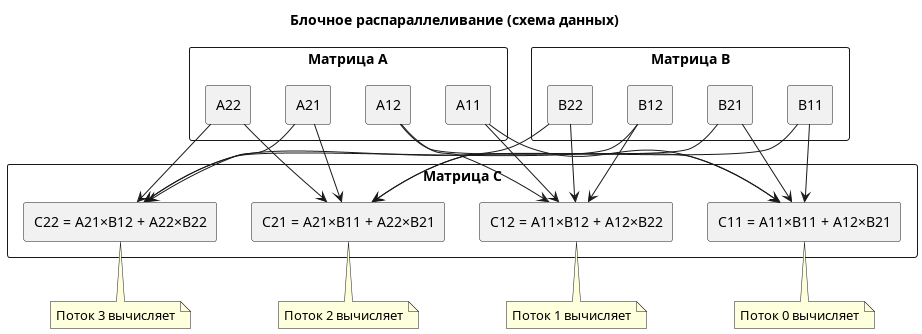

The diagram above was rendered by PlantUML. Its source (embedded in the PNG):
@startuml Parallel Block
title Блочное распараллеливание (схема данных)

rectangle "Матрица A" {
  rectangle "A11" as A11
  rectangle "A12" as A12
  rectangle "A21" as A21
  rectangle "A22" as A22
}

rectangle "Матрица B" {
  rectangle "B11" as B11
  rectangle "B12" as B12
  rectangle "B21" as B21
  rectangle "B22" as B22
}

rectangle "Матрица C" {
  rectangle "C11 = A11×B11 + A12×B21" as C11
  rectangle "C12 = A11×B12 + A12×B22" as C12
  rectangle "C21 = A21×B11 + A22×B21" as C21
  rectangle "C22 = A21×B12 + A22×B22" as C22
}

A11 --> C11
A12 --> C11
B11 --> C11
B21 --> C11

A11 --> C12
A12 --> C12
B12 --> C12
B22 --> C12

A21 --> C21
A22 --> C21
B11 --> C21
B21 --> C21

A21 --> C22
A22 --> C22
B12 --> C22
B22 --> C22

note bottom of C11
  Поток 0 вычисляет
end note
note bottom of C12
  Поток 1 вычисляет
end note
note bottom of C21
  Поток 2 вычисляет
end note
note bottom of C22
  Поток 3 вычисляет
end note

@enduml